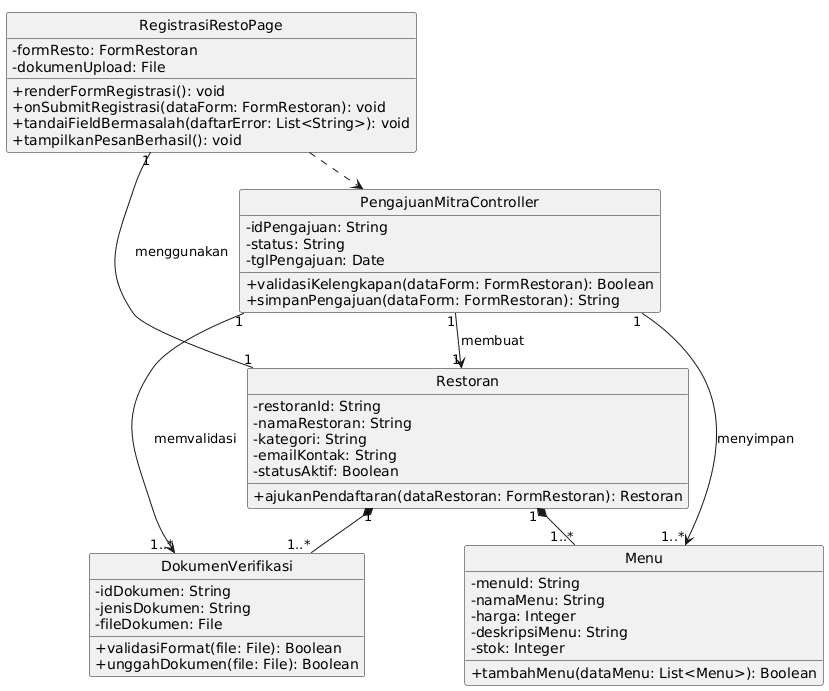

The diagram above was rendered by PlantUML. Its source (embedded in the PNG):
@startuml
!pragma layout smetana
skinparam classAttributeIconSize 0
hide circle

class RegistrasiRestoPage {
  -formResto: FormRestoran
  -dokumenUpload: File
  +renderFormRegistrasi(): void
  +onSubmitRegistrasi(dataForm: FormRestoran): void
  +tandaiFieldBermasalah(daftarError: List<String>): void
  +tampilkanPesanBerhasil(): void
}
class PengajuanMitraController {
  -idPengajuan: String
  -status: String
  -tglPengajuan: Date
  +validasiKelengkapan(dataForm: FormRestoran): Boolean
  +simpanPengajuan(dataForm: FormRestoran): String
}
class Restoran {
  -restoranId: String
  -namaRestoran: String
  -kategori: String
  -emailKontak: String
  -statusAktif: Boolean
  +ajukanPendaftaran(dataRestoran: FormRestoran): Restoran
}
class DokumenVerifikasi {
  -idDokumen: String
  -jenisDokumen: String
  -fileDokumen: File
  +validasiFormat(file: File): Boolean
  +unggahDokumen(file: File): Boolean
}
class Menu {
  -menuId: String
  -namaMenu: String
  -harga: Integer
  -deskripsiMenu: String
  -stok: Integer
  +tambahMenu(dataMenu: List<Menu>): Boolean
}

RegistrasiRestoPage ..> PengajuanMitraController
Restoran "1" -- "1" RegistrasiRestoPage : menggunakan >
PengajuanMitraController "1" --> "1" Restoran : membuat >
PengajuanMitraController "1" --> "1..*" DokumenVerifikasi : memvalidasi >
PengajuanMitraController "1" --> "1..*" Menu : menyimpan >
Restoran "1" *-- "1..*" DokumenVerifikasi
Restoran "1" *-- "1..*" Menu
@enduml